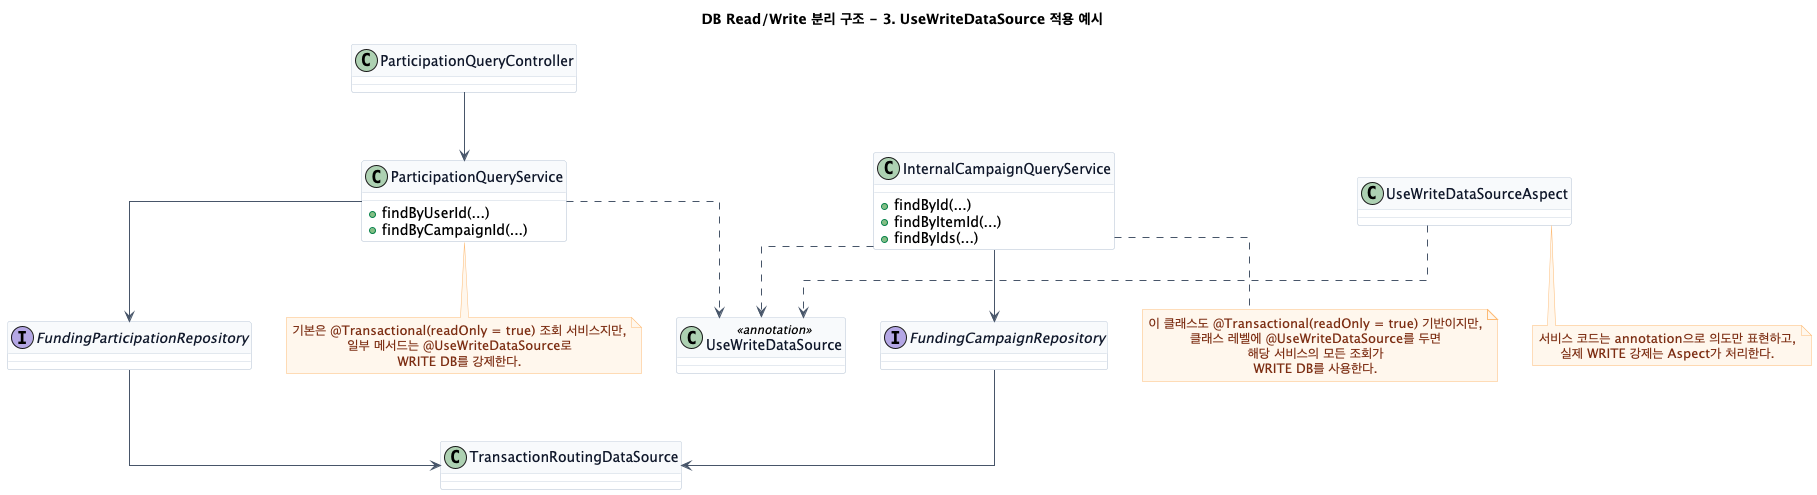

The diagram above was rendered by PlantUML. Its source (embedded in the PNG):
@startuml
title DB Read/Write 분리 구조 - 3. UseWriteDataSource 적용 예시

skinparam backgroundColor #FFFFFF
skinparam shadowing false
skinparam linetype ortho
skinparam packageStyle rectangle
skinparam defaultTextAlignment center

skinparam class {
  BackgroundColor #FFFFFF
  BorderColor #CBD5E1
  ArrowColor #475569
  FontColor #0F172A
  HeaderBackgroundColor #F8FAFC
}

skinparam interface {
  BackgroundColor #F8FAFC
  BorderColor #94A3B8
  FontColor #0F172A
}

skinparam note {
  BackgroundColor #FFF7ED
  BorderColor #FDBA74
  FontColor #7C2D12
}

top to bottom direction

class "ParticipationQueryController" as ParticipationQueryController

class "ParticipationQueryService" as ParticipationQueryService {
  + findByUserId(...)
  + findByCampaignId(...)
}

class "InternalCampaignQueryService" as InternalCampaignQueryService {
  + findById(...)
  + findByItemId(...)
  + findByIds(...)
}

class "UseWriteDataSource" as UseWriteDataSource <<annotation>>
class "UseWriteDataSourceAspect" as UseWriteDataSourceAspect
interface "FundingParticipationRepository" as FundingParticipationRepository
interface "FundingCampaignRepository" as FundingCampaignRepository
class "TransactionRoutingDataSource" as TransactionRoutingDataSource

ParticipationQueryController --> ParticipationQueryService
ParticipationQueryService ..> UseWriteDataSource
InternalCampaignQueryService ..> UseWriteDataSource
UseWriteDataSourceAspect ..> UseWriteDataSource
ParticipationQueryService --> FundingParticipationRepository
InternalCampaignQueryService --> FundingCampaignRepository
FundingParticipationRepository --> TransactionRoutingDataSource
FundingCampaignRepository --> TransactionRoutingDataSource

note bottom of ParticipationQueryService
기본은 @Transactional(readOnly = true) 조회 서비스지만,
일부 메서드는 @UseWriteDataSource로
WRITE DB를 강제한다.
end note

note bottom of InternalCampaignQueryService
이 클래스도 @Transactional(readOnly = true) 기반이지만,
클래스 레벨에 @UseWriteDataSource를 두면
해당 서비스의 모든 조회가
WRITE DB를 사용한다.
end note

note bottom of UseWriteDataSourceAspect
서비스 코드는 annotation으로 의도만 표현하고,
실제 WRITE 강제는 Aspect가 처리한다.
end note

@enduml